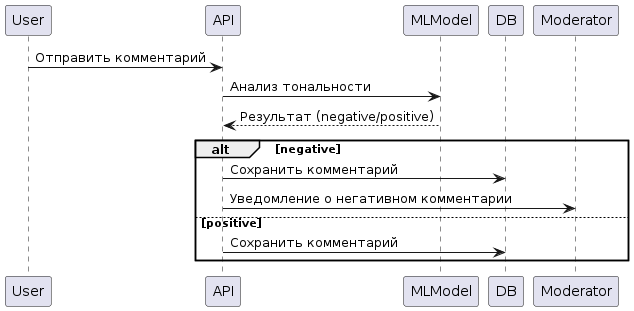

The diagram above was rendered by PlantUML. Its source (embedded in the PNG):
@startuml
participant User
participant API
participant MLModel
participant DB
participant Moderator

User -> API: Отправить комментарий
API -> MLModel: Анализ тональности
MLModel --> API: Результат (negative/positive)

alt negative
    API -> DB: Сохранить комментарий
    API -> Moderator: Уведомление о негативном комментарии
else positive
    API -> DB: Сохранить комментарий
end
@enduml